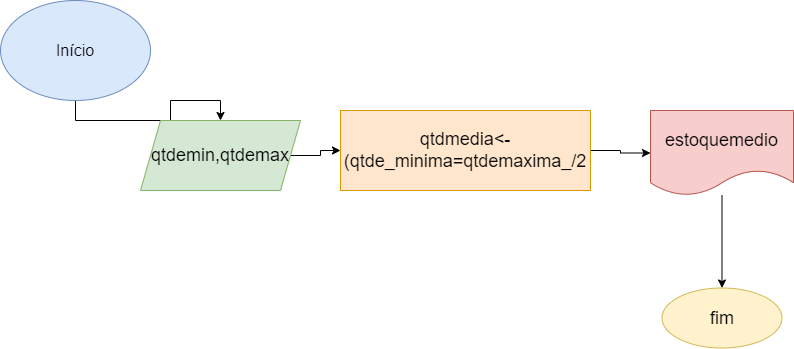

The diagram above was exported from draw.io. Its source (the exported page's mxGraphModel, read from the mxfile embedded in the PNG):
<mxGraphModel dx="2963" dy="794" grid="1" gridSize="10" guides="1" tooltips="1" connect="1" arrows="1" fold="1" page="1" pageScale="1" pageWidth="827" pageHeight="1169" math="0" shadow="0">
  <root>
    <mxCell id="0" />
    <mxCell id="1" parent="0" />
    <mxCell id="6EaJtypi6cXA3nT3hz-H-3" value="" style="edgeStyle=orthogonalEdgeStyle;rounded=0;orthogonalLoop=1;jettySize=auto;html=1;fontSize=18;" parent="1" source="6EaJtypi6cXA3nT3hz-H-1" target="6EaJtypi6cXA3nT3hz-H-2" edge="1">
      <mxGeometry relative="1" as="geometry" />
    </mxCell>
    <mxCell id="6EaJtypi6cXA3nT3hz-H-1" value="&lt;font size=&quot;3&quot;&gt;Início&lt;/font&gt;" style="ellipse;whiteSpace=wrap;html=1;fillColor=#dae8fc;strokeColor=#6c8ebf;" parent="1" vertex="1">
      <mxGeometry x="-1620" y="170" width="150" height="100" as="geometry" />
    </mxCell>
    <mxCell id="6EaJtypi6cXA3nT3hz-H-5" value="" style="edgeStyle=orthogonalEdgeStyle;rounded=0;orthogonalLoop=1;jettySize=auto;html=1;fontSize=18;" parent="1" source="6EaJtypi6cXA3nT3hz-H-2" target="6EaJtypi6cXA3nT3hz-H-4" edge="1">
      <mxGeometry relative="1" as="geometry" />
    </mxCell>
    <mxCell id="6EaJtypi6cXA3nT3hz-H-2" value="&lt;font style=&quot;font-size: 18px&quot;&gt;qtdemin,qtdemax&lt;/font&gt;" style="shape=parallelogram;perimeter=parallelogramPerimeter;whiteSpace=wrap;html=1;fixedSize=1;fillColor=#d5e8d4;strokeColor=#82b366;" parent="1" vertex="1">
      <mxGeometry x="-1480" y="290" width="160" height="70" as="geometry" />
    </mxCell>
    <mxCell id="6EaJtypi6cXA3nT3hz-H-7" value="" style="edgeStyle=orthogonalEdgeStyle;rounded=0;orthogonalLoop=1;jettySize=auto;html=1;fontSize=18;" parent="1" source="6EaJtypi6cXA3nT3hz-H-4" target="6EaJtypi6cXA3nT3hz-H-6" edge="1">
      <mxGeometry relative="1" as="geometry" />
    </mxCell>
    <mxCell id="6EaJtypi6cXA3nT3hz-H-4" value="&lt;font style=&quot;font-size: 18px&quot;&gt;qtdmedia&amp;lt;- (qtde_minima=qtdemaxima_/2&lt;/font&gt;" style="whiteSpace=wrap;html=1;fillColor=#ffe6cc;strokeColor=#d79b00;" parent="1" vertex="1">
      <mxGeometry x="-1280" y="280" width="250" height="80" as="geometry" />
    </mxCell>
    <mxCell id="6EaJtypi6cXA3nT3hz-H-9" value="" style="edgeStyle=orthogonalEdgeStyle;rounded=0;orthogonalLoop=1;jettySize=auto;html=1;fontSize=18;" parent="1" source="6EaJtypi6cXA3nT3hz-H-6" target="6EaJtypi6cXA3nT3hz-H-8" edge="1">
      <mxGeometry relative="1" as="geometry" />
    </mxCell>
    <mxCell id="6EaJtypi6cXA3nT3hz-H-6" value="&lt;font style=&quot;font-size: 18px&quot;&gt;estoquemedio&lt;/font&gt;" style="shape=document;whiteSpace=wrap;html=1;boundedLbl=1;fillColor=#f8cecc;strokeColor=#b85450;" parent="1" vertex="1">
      <mxGeometry x="-970" y="280" width="143" height="85" as="geometry" />
    </mxCell>
    <mxCell id="6EaJtypi6cXA3nT3hz-H-8" value="&lt;font style=&quot;font-size: 18px&quot;&gt;fim&lt;/font&gt;" style="ellipse;whiteSpace=wrap;html=1;fillColor=#fff2cc;strokeColor=#d6b656;" parent="1" vertex="1">
      <mxGeometry x="-958.5" y="457.5" width="120" height="60" as="geometry" />
    </mxCell>
  </root>
</mxGraphModel>